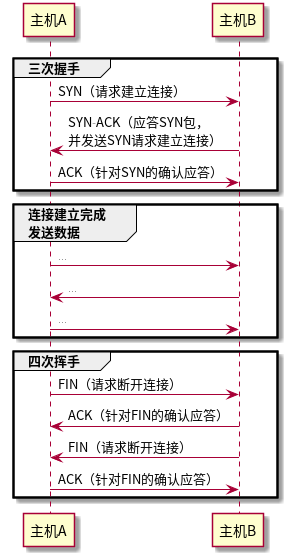

The diagram above was rendered by PlantUML. Its source (embedded in the PNG):
@startuml
group 三次握手
主机A -> 主机B : SYN（请求建立连接）
主机A <- 主机B : SYN-ACK（应答SYN包，\n并发送SYN请求建立连接）
主机A -> 主机B : ACK（针对SYN的确认应答）
end
group 连接建立完成\n发送数据
主机A -> 主机B : ...
主机A <- 主机B : ...
主机A -> 主机B : ...
end
group 四次挥手
主机A -> 主机B : FIN（请求断开连接）
主机A <- 主机B : ACK（针对FIN的确认应答）
主机A <- 主机B : FIN（请求断开连接）
主机A -> 主机B : ACK（针对FIN的确认应答）
end
@enduml